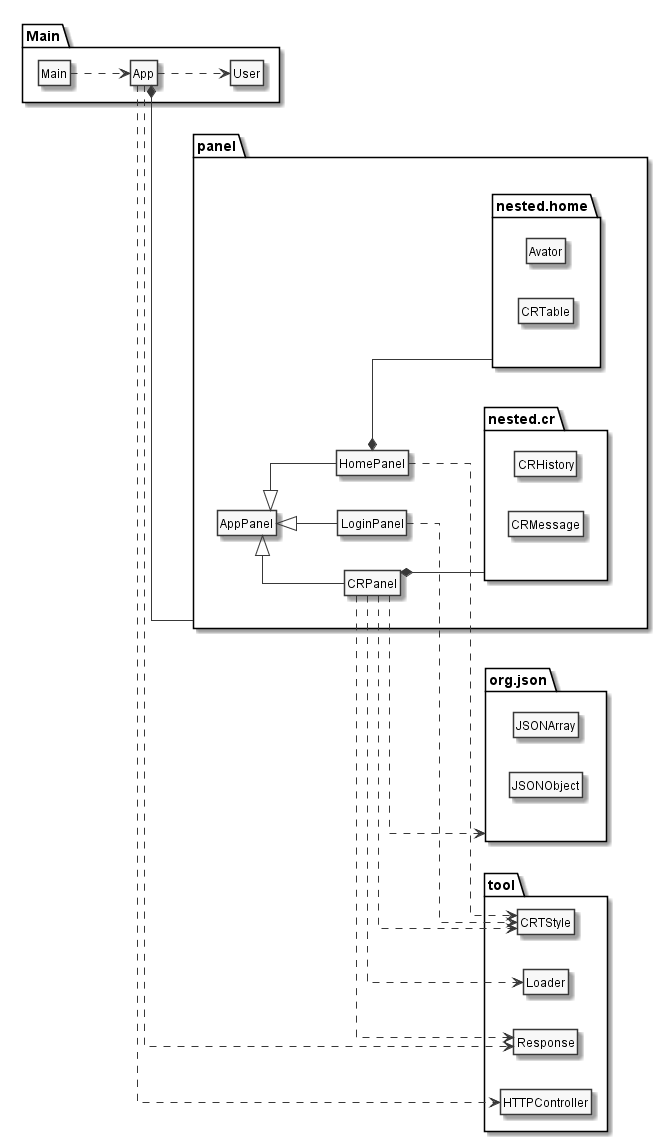

The diagram above was rendered by PlantUML. Its source (embedded in the PNG):
@startuml server

hide stereotype
hide circle
hide methods
hide attributes

left to right direction
skinparam monochrome true

skinparam linetype ortho
package "tool"{
    class CRTStyle
    class HTTPController
    class Loader
    class Response
}

package "panel"{
    class AppPanel
    class CRPanel
    class HomePanel
    class LoginPanel

    package "nested.cr"{
    class CRHistory
    class CRMessage
    }

    package "nested.home"{
    class Avator
    class CRTable
    }
}

package "org.json"{
    class JSONArray
    class JSONObject
}

package "Main"{
    class App
    class Main
    class User
}

Main ..> App

App *-- panel
App ..> HTTPController
App ..> Response
App ..> User


AppPanel <|-- LoginPanel
AppPanel <|-- HomePanel
AppPanel <|-- CRPanel

LoginPanel ..> CRTStyle
HomePanel ..> CRTStyle
HomePanel *-- nested.home

CRPanel *-- nested.cr
CRPanel ..> CRTStyle
CRPanel ..> Loader
CRPanel ..> Response
CRPanel ..> org.json
@enduml